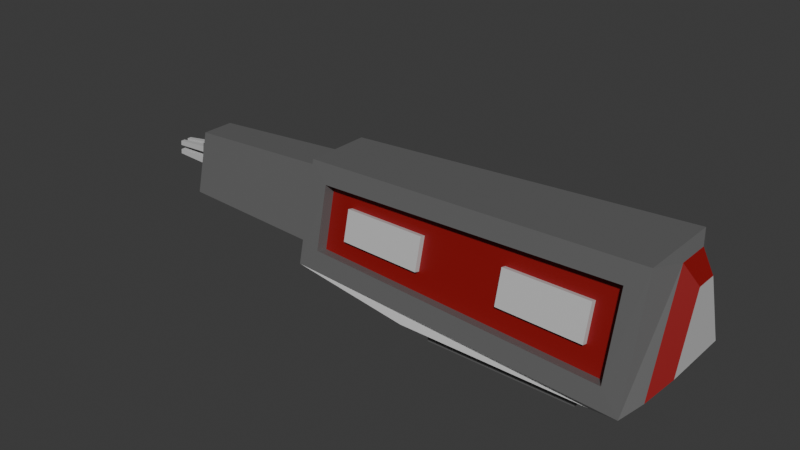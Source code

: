 # Source: mining_laser_6.blend  (saved by Blender 4.3.34; exported with 4.5.12 LTS)
import bpy
from mathutils import Matrix  # noqa: F401  (used for matrix-valued properties, if any)

bpy.ops.wm.read_factory_settings(use_empty=True)
scene = bpy.context.scene
scene.name = 'Scene'

# ---- collections
col_collection = bpy.data.collections.new('Collection'); scene.collection.children.link(col_collection)

# ---- materials (node trees are filled in below, after node groups)
mat_material_003 = bpy.data.materials.new('Material.003')
mat_material_004 = bpy.data.materials.new('Material.004')
mat_material_005 = bpy.data.materials.new('Material.005')

# ---- material node trees
mat_material_003.use_nodes = True; mat_material_003.node_tree.nodes.clear()
_N = mat_material_003.node_tree.nodes; _L = mat_material_003.node_tree.links
n0 = _N.new('ShaderNodeBsdfPrincipled'); n0.name = 'Principled BSDF'; n0.location = (10, 300)
n0.inputs[0].default_value = (0.1859, 0.1859, 0.1859, 1.0)
n0.inputs[1].default_value = 0.3228
n1 = _N.new('ShaderNodeOutputMaterial'); n1.name = 'Material Output'; n1.location = (300, 300)
_L.new(n0.outputs[0], n1.inputs[0])
n1.is_active_output = True
mat_material_004.use_nodes = True; mat_material_004.node_tree.nodes.clear()
_N = mat_material_004.node_tree.nodes; _L = mat_material_004.node_tree.links
n0 = _N.new('ShaderNodeBsdfPrincipled'); n0.name = 'Principled BSDF'; n0.location = (10, 300)
n0.inputs[0].default_value = (0.5784, 0.5784, 0.5784, 1.0)
n1 = _N.new('ShaderNodeOutputMaterial'); n1.name = 'Material Output'; n1.location = (300, 300)
_L.new(n0.outputs[0], n1.inputs[0])
n1.is_active_output = True
mat_material_005.use_nodes = True; mat_material_005.node_tree.nodes.clear()
_N = mat_material_005.node_tree.nodes; _L = mat_material_005.node_tree.links
n0 = _N.new('ShaderNodeBsdfPrincipled'); n0.name = 'Principled BSDF'; n0.location = (10, 300)
n0.inputs[0].default_value = (0.2574, 0.00376, 0.005019, 1.0)
n1 = _N.new('ShaderNodeOutputMaterial'); n1.name = 'Material Output'; n1.location = (300, 300)
_L.new(n0.outputs[0], n1.inputs[0])
n1.is_active_output = True

# ---- world
world_world = bpy.data.worlds.new('World'); scene.world = world_world
world_world.use_nodes = True; world_world.node_tree.nodes.clear()
_N = world_world.node_tree.nodes; _L = world_world.node_tree.links
n0 = _N.new('ShaderNodeOutputWorld'); n0.name = 'World Output'; n0.location = (300, 300)
n1 = _N.new('ShaderNodeBackground'); n1.name = 'Background'; n1.location = (10, 300)
n1.inputs[0].default_value = (0.05088, 0.05088, 0.05088, 1.0)
_L.new(n1.outputs[0], n0.inputs[0])
n0.is_active_output = True
world_world.color = (0.05088, 0.05088, 0.05088)
world_world.sun_shadow_jitter_overblur = 0.0

# ---- meshes
me_cube_002 = bpy.data.meshes.new('Cube.002')
me_cube_002.from_pydata([(-0.7486, -0.494, 0.07686), (-0.7486, -0.494, -0.07686), (-0.7486, 0.494, 0.07686), (-0.7486, 0.494, -0.07686), (0.7486, -0.494, 0.07686), (0.7486, -0.494, -0.07686), (0.7486, 0.494, 0.07686), (0.7486, 0.494, -0.07686), (-0.9505, 0.6273, 0.07686), (-0.9505, -0.6273, 0.07686), (0.9505, 0.6273, 0.07686), (0.9505, -0.6273, 0.07686), (-2.23, 0.3731, 0.3264), (-2.23, -0.3731, 0.3264), (1.358, 0.5315, 0.2577), (1.358, -0.5315, 0.2577), (-2.23, 0.2031, 1.067), (-2.23, -0.2031, 1.067), (1.358, 0.1657, 1.317), (1.358, -0.1657, 1.317), (1.051, -0.6608, 0.3496), (1.248, 0.7149, 0.1548), (1.051, -0.4636, 1.143), (1.248, 0.4234, 1.344), (1.488, -0.3497, 0.4389), (1.488, 0.3497, 0.4389), (1.488, -0.1091, 1.136), (1.488, 0.1091, 1.136), (-2.23, 0.5601, 0.2012), (-2.033, -0.5227, 0.3904), (-2.23, 0.3317, 1.193), (-2.033, -0.3831, 1.009), (-3.912, 0.1852, 0.488), (-3.912, -0.1852, 0.488), (-3.912, 0.1432, 0.8141), (-3.912, -0.1432, 0.8141), (-3.912, 0.3096, 0.3436), (-3.912, -0.3096, 0.3436), (-3.912, 0.1685, 0.9585), (-3.912, -0.1685, 0.9585), (-3.987, 0.1852, 0.488), (-3.987, -0.1852, 0.488), (-3.987, 0.1432, 0.8141), (-3.987, -0.1432, 0.8141), (-3.987, 0.1852, 0.488), (-3.987, -0.1852, 0.488), (-3.987, 0.1432, 0.8141), (-3.987, -0.1432, 0.8141), (-3.987, 0.1111, 0.488), (-3.987, 0.03705, 0.488), (-3.987, -0.03705, 0.488), (-3.987, -0.1111, 0.488), (-3.987, 0.0859, 0.8141), (-3.987, 0.02863, 0.8141), (-3.987, -0.02863, 0.8141), (-3.987, -0.0859, 0.8141), (-3.987, -0.1768, 0.5532), (-3.987, -0.1684, 0.6184), (-3.987, -0.16, 0.6836), (-3.987, -0.1516, 0.7489), (-3.987, 0.1516, 0.7489), (-3.987, 0.16, 0.6836), (-3.987, 0.1684, 0.6184), (-3.987, 0.1768, 0.5532), (-3.987, -0.1061, 0.5532), (-3.987, -0.101, 0.6184), (-3.987, -0.096, 0.6836), (-3.987, -0.09095, 0.7489), (-3.987, -0.03537, 0.5532), (-3.987, -0.03368, 0.6184), (-3.987, -0.032, 0.6836), (-3.987, -0.03032, 0.7489), (-3.987, 0.03537, 0.5532), (-3.987, 0.03368, 0.6184), (-3.987, 0.032, 0.6836), (-3.987, 0.03032, 0.7489), (-3.987, 0.1061, 0.5532), (-3.987, 0.101, 0.6184), (-3.987, 0.096, 0.6836), (-3.987, 0.09095, 0.7489), (-4.442, -0.07597, 0.5517), (-4.442, -0.07235, 0.5984), (-4.442, -0.06873, 0.6451), (-4.442, -0.06512, 0.6918), (-4.442, -0.02532, 0.5517), (-4.442, -0.02412, 0.5984), (-4.442, -0.02291, 0.6451), (-4.442, -0.02171, 0.6918), (-4.442, 0.02532, 0.5517), (-4.442, 0.02412, 0.5984), (-4.442, 0.02291, 0.6451), (-4.442, 0.02171, 0.6918), (-4.442, 0.07597, 0.5517), (-4.442, 0.07235, 0.5984), (-4.442, 0.06873, 0.6451), (-4.442, 0.06512, 0.6918), (-2.23, -0.5601, 0.2012), (1.248, -0.7149, 0.1548), (-2.23, -0.3317, 1.193), (1.248, -0.4234, 1.344), (-2.028, -0.4106, 0.3637), (1.055, -0.5487, 0.3228), (-2.028, -0.271, 0.9824), (1.055, -0.3515, 1.116), (-2.028, -0.4106, 0.3637), (1.055, -0.5487, 0.3228), (-2.028, -0.271, 0.9824), (1.055, -0.3515, 1.116), (-1.412, -0.4382, 0.3555), (-0.7949, -0.4658, 0.3473), (-0.1782, -0.4935, 0.3392), (0.4384, -0.5211, 0.331), (-1.412, -0.2871, 1.009), (-0.7949, -0.3032, 1.036), (-0.1782, -0.3193, 1.063), (0.4385, -0.3354, 1.09), (-2.028, -0.3641, 0.5699), (-2.028, -0.3176, 0.7762), (1.055, -0.4172, 0.8518), (1.055, -0.483, 0.5873), (0.8011, -0.4842, 0.5398), (0.8011, -0.398, 0.8917), (-0.05736, -0.4511, 0.5349), (-0.05736, -0.3703, 0.8707), (-0.9158, -0.418, 0.5301), (-0.9158, -0.3425, 0.8496), (-1.774, -0.3849, 0.5252), (-1.774, -0.3148, 0.8285), (0.7991, -0.536, 0.5521), (0.7991, -0.4499, 0.9041), (-0.05939, -0.5029, 0.5473), (-0.05938, -0.4221, 0.883), (-0.9178, -0.4698, 0.5424), (-0.9178, -0.3944, 0.862), (-1.776, -0.4367, 0.5376), (-1.776, -0.3666, 0.8409)], [], [(0, 1, 3, 2), (2, 3, 7, 6), (6, 7, 5, 4), (4, 5, 1, 0), (4, 0, 9, 11), (7, 3, 1, 5), (10, 11, 97, 21), (2, 6, 10, 8), (0, 2, 8, 9), (6, 4, 11, 10), (22, 20, 101, 103), (9, 8, 28, 96), (11, 9, 96, 97), (8, 10, 21, 28), (30, 23, 99, 98), (28, 21, 23, 30), (18, 14, 25, 27), (12, 16, 38, 36), (15, 14, 21, 97), (18, 19, 99, 23), (19, 15, 97, 99), (14, 18, 23, 21), (25, 24, 26, 27), (19, 18, 27, 26), (15, 19, 26, 24), (14, 15, 24, 25), (12, 13, 96, 28), (17, 16, 30, 98), (13, 17, 98, 96), (16, 12, 28, 30), (35, 33, 41, 43), (16, 17, 39, 38), (17, 13, 37, 39), (13, 12, 36, 37), (32, 33, 37, 36), (35, 34, 38, 39), (33, 35, 39, 37), (34, 32, 36, 38), (59, 67, 55, 47), (33, 32, 40, 41), (32, 34, 42, 40), (34, 35, 43, 42), (79, 60, 46, 52), (67, 71, 54, 55), (71, 75, 53, 54), (75, 79, 52, 53), (49, 48, 76, 72), (71, 67, 83, 87), (73, 77, 78, 74), (79, 75, 91, 95), (50, 49, 72, 68), (68, 72, 73, 69), (69, 73, 74, 70), (70, 74, 75, 71), (51, 50, 68, 64), (66, 70, 86, 82), (65, 69, 70, 66), (75, 74, 90, 91), (48, 44, 63, 76), (76, 63, 62, 77), (77, 62, 61, 78), (78, 61, 60, 79), (45, 51, 64, 56), (56, 64, 65, 57), (57, 65, 66, 58), (58, 66, 67, 59), (88, 92, 93, 89), (90, 94, 95, 91), (80, 84, 85, 81), (82, 86, 87, 83), (68, 69, 85, 84), (76, 77, 93, 92), (70, 71, 87, 86), (78, 79, 95, 94), (65, 64, 80, 81), (72, 76, 92, 88), (73, 72, 88, 89), (64, 68, 84, 80), (77, 73, 89, 93), (69, 65, 81, 85), (67, 66, 82, 83), (74, 78, 94, 90), (29, 20, 97, 96), (22, 31, 98, 99), (31, 29, 96, 98), (20, 22, 99, 97), (118, 121, 115, 107), (31, 22, 103, 102), (29, 31, 102, 100), (20, 29, 100, 101), (127, 117, 106, 112), (121, 123, 114, 115), (123, 125, 113, 114), (125, 127, 112, 113), (109, 108, 126, 124), (121, 120, 128, 129), (110, 109, 124, 122), (122, 124, 125, 123), (111, 110, 122, 120), (120, 122, 130, 128), (108, 104, 116, 126), (126, 116, 117, 127), (105, 111, 120, 119), (119, 120, 121, 118), (132, 134, 135, 133), (128, 130, 131, 129), (124, 126, 134, 132), (123, 121, 129, 131), (127, 125, 133, 135), (126, 127, 135, 134), (125, 124, 132, 133), (122, 123, 131, 130)])
me_cube_002.polygons.foreach_set('material_index', [0, 0, 0, 0, 0, 0, 1, 0, 0, 0, 0, 0, 1, 1, 0, 0, 2, 0, 0, 0, 0, 0, 1, 2, 2, 2, 2, 2, 2, 2, 0, 0, 0, 0, 2, 2, 2, 2, 0, 0, 0, 0, 0, 0, 0, 0, 0, 1, 0, 1, 0, 0, 0, 0, 0, 1, 0, 1, 0, 0, 0, 0, 0, 0, 0, 0, 1, 1, 1, 1, 1, 1, 1, 1, 1, 1, 1, 1, 1, 1, 1, 1, 0, 0, 0, 0, 2, 0, 0, 0, 2, 2, 2, 2, 2, 1, 2, 2, 2, 1, 2, 2, 2, 2, 1, 1, 1, 1, 1, 1, 1, 1])
_uv = me_cube_002.uv_layers.new(name='UVMap')
_uv.uv.foreach_set('vector', [0.375, 0.0, 0.625, 0.0, 0.625, 0.25, 0.375, 0.25, 0.375, 0.25, 0.625, 0.25, 0.625, 0.5, 0.375, 0.5, 0.375, 0.5, 0.625, 0.5, 0.625, 0.75, 0.375, 0.75, 0.375, 0.75, 0.625, 0.75, 0.625, 1.0, 0.375, 1.0, 0.375, 0.75, 0.375, 1.0, 0.375, 1.0, 0.375, 0.75, 0.625, 0.5, 0.875, 0.5, 0.875, 0.75, 0.625, 0.75, 0.375, 0.5, 0.375, 0.75, 0.375, 0.75, 0.375, 0.5, 0.375, 0.25, 0.375, 0.5, 0.375, 0.5, 0.375, 0.25, 0.375, 0.0, 0.375, 0.25, 0.375, 0.25, 0.375, 0.0, 0.375, 0.5, 0.375, 0.75, 0.375, 0.75, 0.375, 0.5, 0.375, 0.7642, 0.375, 0.7642, 0.375, 0.7642, 0.375, 0.7642, 0.375, 0.0, 0.375, 0.25, 0.375, 0.25, 0.375, 0.0, 0.375, 0.75, 0.375, 1.0, 0.375, 1.0, 0.375, 0.75, 0.375, 0.25, 0.375, 0.5, 0.375, 0.5, 0.375, 0.25, 0.125, 0.5, 0.375, 0.5, 0.375, 0.75, 0.125, 0.75, 0.375, 0.25, 0.375, 0.5, 0.375, 0.5, 0.375, 0.25, 0.375, 0.5896, 0.375, 0.556, 0.375, 0.556, 0.375, 0.5896, 0.375, 0.1838, 0.375, 0.1445, 0.375, 0.1445, 0.375, 0.1838, 0.375, 0.694, 0.375, 0.556, 0.375, 0.5, 0.375, 0.75, 0.375, 0.5896, 0.375, 0.6604, 0.375, 0.75, 0.375, 0.5, 0.375, 0.6604, 0.375, 0.694, 0.375, 0.75, 0.375, 0.75, 0.375, 0.556, 0.375, 0.5896, 0.375, 0.5, 0.375, 0.5, 0.375, 0.556, 0.375, 0.694, 0.375, 0.6604, 0.375, 0.5896, 0.375, 0.6604, 0.375, 0.5896, 0.375, 0.5896, 0.375, 0.6604, 0.375, 0.694, 0.375, 0.6604, 0.375, 0.6604, 0.375, 0.694, 0.375, 0.556, 0.375, 0.694, 0.375, 0.694, 0.375, 0.556, 0.375, 0.1838, 0.375, 0.06622, 0.375, 0.0, 0.375, 0.25, 0.375, 0.1055, 0.375, 0.1445, 0.375, 0.25, 0.375, 0.0, 0.375, 0.06622, 0.375, 0.1055, 0.375, 0.0, 0.375, 0.0, 0.375, 0.1445, 0.375, 0.1838, 0.375, 0.25, 0.375, 0.25, 0.375, 0.1222, 0.375, 0.09596, 0.375, 0.09596, 0.375, 0.1222, 0.375, 0.1445, 0.375, 0.1055, 0.375, 0.1055, 0.375, 0.1445, 0.375, 0.1055, 0.375, 0.06622, 0.375, 0.06622, 0.375, 0.1055, 0.375, 0.06622, 0.375, 0.1838, 0.375, 0.1838, 0.375, 0.06622, 0.375, 0.154, 0.375, 0.09596, 0.375, 0.06622, 0.375, 0.1838, 0.375, 0.1222, 0.375, 0.1278, 0.375, 0.1445, 0.375, 0.1055, 0.375, 0.09596, 0.375, 0.1222, 0.375, 0.1055, 0.375, 0.06622, 0.375, 0.1278, 0.375, 0.154, 0.375, 0.1838, 0.375, 0.1445, 0.375, 0.117, 0.375, 0.1202, 0.375, 0.1233, 0.375, 0.1222, 0.375, 0.09596, 0.375, 0.154, 0.375, 0.154, 0.375, 0.09596, 0.375, 0.154, 0.375, 0.1278, 0.375, 0.1278, 0.375, 0.154, 0.375, 0.1278, 0.375, 0.1222, 0.375, 0.1222, 0.375, 0.1278, 0.375, 0.1298, 0.375, 0.133, 0.375, 0.1278, 0.375, 0.1267, 0.375, 0.1202, 0.375, 0.1234, 0.375, 0.1244, 0.375, 0.1233, 0.375, 0.1234, 0.375, 0.1266, 0.375, 0.1256, 0.375, 0.1244, 0.375, 0.1266, 0.375, 0.1298, 0.375, 0.1267, 0.375, 0.1256, 0.375, 0.1308, 0.375, 0.1424, 0.375, 0.1393, 0.375, 0.1298, 0.375, 0.1234, 0.375, 0.1202, 0.375, 0.1202, 0.375, 0.1234, 0.375, 0.1287, 0.375, 0.1361, 0.375, 0.133, 0.375, 0.1277, 0.375, 0.1298, 0.375, 0.1266, 0.375, 0.1266, 0.375, 0.1298, 0.375, 0.1192, 0.375, 0.1308, 0.375, 0.1298, 0.375, 0.1202, 0.375, 0.1202, 0.375, 0.1298, 0.375, 0.1287, 0.375, 0.1213, 0.375, 0.1213, 0.375, 0.1287, 0.375, 0.1277, 0.375, 0.1223, 0.375, 0.1223, 0.375, 0.1277, 0.375, 0.1266, 0.375, 0.1234, 0.375, 0.1076, 0.375, 0.1192, 0.375, 0.1202, 0.375, 0.1107, 0.375, 0.117, 0.375, 0.1223, 0.375, 0.1223, 0.375, 0.117, 0.375, 0.1139, 0.375, 0.1213, 0.375, 0.1223, 0.375, 0.117, 0.375, 0.1266, 0.375, 0.1277, 0.375, 0.1277, 0.375, 0.1266, 0.375, 0.1424, 0.375, 0.154, 0.375, 0.1488, 0.375, 0.1393, 0.375, 0.1393, 0.375, 0.1488, 0.375, 0.1435, 0.375, 0.1361, 0.375, 0.1361, 0.375, 0.1435, 0.375, 0.1383, 0.375, 0.133, 0.375, 0.133, 0.375, 0.1383, 0.375, 0.133, 0.375, 0.1298, 0.375, 0.09596, 0.375, 0.1076, 0.375, 0.1107, 0.375, 0.1012, 0.375, 0.1012, 0.375, 0.1107, 0.375, 0.1139, 0.375, 0.1065, 0.375, 0.1065, 0.375, 0.1139, 0.375, 0.117, 0.375, 0.1117, 0.375, 0.1117, 0.375, 0.117, 0.375, 0.1202, 0.375, 0.117, 0.375, 0.1298, 0.375, 0.1393, 0.375, 0.1361, 0.375, 0.1287, 0.375, 0.1277, 0.375, 0.133, 0.375, 0.1298, 0.375, 0.1266, 0.375, 0.1107, 0.375, 0.1202, 0.375, 0.1213, 0.375, 0.1139, 0.375, 0.117, 0.375, 0.1223, 0.375, 0.1234, 0.375, 0.1202, 0.375, 0.1202, 0.375, 0.1213, 0.375, 0.1213, 0.375, 0.1202, 0.375, 0.1393, 0.375, 0.1361, 0.375, 0.1361, 0.375, 0.1393, 0.375, 0.1223, 0.375, 0.1234, 0.375, 0.1234, 0.375, 0.1223, 0.375, 0.133, 0.375, 0.1298, 0.375, 0.1298, 0.375, 0.133, 0.375, 0.1139, 0.375, 0.1107, 0.375, 0.1107, 0.375, 0.1139, 0.375, 0.1298, 0.375, 0.1393, 0.375, 0.1393, 0.375, 0.1298, 0.375, 0.1287, 0.375, 0.1298, 0.375, 0.1298, 0.375, 0.1287, 0.375, 0.1107, 0.375, 0.1202, 0.375, 0.1202, 0.375, 0.1107, 0.375, 0.1361, 0.375, 0.1287, 0.375, 0.1287, 0.375, 0.1361, 0.375, 0.1213, 0.375, 0.1139, 0.375, 0.1139, 0.375, 0.1213, 0.375, 0.1202, 0.375, 0.117, 0.375, 0.117, 0.375, 0.1202, 0.375, 0.1277, 0.375, 0.133, 0.375, 0.133, 0.375, 0.1277, 0.375, 0.9858, 0.375, 0.7642, 0.375, 0.75, 0.375, 1.0, 0.375, 0.7642, 0.375, 0.9858, 0.375, 1.0, 0.375, 0.75, 0.375, 0.9858, 0.375, 0.9858, 0.375, 1.0, 0.375, 1.0, 0.375, 0.7642, 0.375, 0.7642, 0.375, 0.75, 0.375, 0.75, 0.375, 0.7642, 0.375, 0.8085, 0.375, 0.8085, 0.375, 0.7642, 0.375, 0.9858, 0.375, 0.7642, 0.375, 0.7642, 0.375, 0.9858, 0.375, 0.9858, 0.375, 0.9858, 0.375, 0.9858, 0.375, 0.9858, 0.375, 0.7642, 0.375, 0.9858, 0.375, 0.9858, 0.375, 0.7642, 0.375, 0.9415, 0.375, 0.9858, 0.375, 0.9858, 0.375, 0.9415, 0.375, 0.8085, 0.375, 0.8528, 0.375, 0.8528, 0.375, 0.8085, 0.375, 0.8528, 0.375, 0.8972, 0.375, 0.8972, 0.375, 0.8528, 0.375, 0.8972, 0.375, 0.9415, 0.375, 0.9415, 0.375, 0.8972, 0.375, 0.8972, 0.375, 0.9415, 0.375, 0.9415, 0.375, 0.8972, 0.375, 0.8085, 0.375, 0.8085, 0.375, 0.8085, 0.375, 0.8085, 0.375, 0.8528, 0.375, 0.8972, 0.375, 0.8972, 0.375, 0.8528, 0.375, 0.8528, 0.375, 0.8972, 0.375, 0.8972, 0.375, 0.8528, 0.375, 0.8085, 0.375, 0.8528, 0.375, 0.8528, 0.375, 0.8085, 0.375, 0.8085, 0.375, 0.8528, 0.375, 0.8528, 0.375, 0.8085, 0.375, 0.9415, 0.375, 0.9858, 0.375, 0.9858, 0.375, 0.9415, 0.375, 0.9415, 0.375, 0.9858, 0.375, 0.9858, 0.375, 0.9415, 0.375, 0.7642, 0.375, 0.8085, 0.375, 0.8085, 0.375, 0.7642, 0.375, 0.7642, 0.375, 0.8085, 0.375, 0.8085, 0.375, 0.7642, 0.375, 0.8972, 0.375, 0.9415, 0.375, 0.9415, 0.375, 0.8972, 0.375, 0.8085, 0.375, 0.8528, 0.375, 0.8528, 0.375, 0.8085, 0.375, 0.8972, 0.375, 0.9415, 0.375, 0.9415, 0.375, 0.8972, 0.375, 0.8528, 0.375, 0.8085, 0.375, 0.8085, 0.375, 0.8528, 0.375, 0.9415, 0.375, 0.8972, 0.375, 0.8972, 0.375, 0.9415, 0.375, 0.9415, 0.375, 0.9415, 0.375, 0.9415, 0.375, 0.9415, 0.375, 0.8972, 0.375, 0.8972, 0.375, 0.8972, 0.375, 0.8972, 0.375, 0.8528, 0.375, 0.8528, 0.375, 0.8528, 0.375, 0.8528])
me_cube_002.materials.append(mat_material_003)
me_cube_002.materials.append(mat_material_004)
me_cube_002.materials.append(mat_material_005)
me_cube_002.update()

# ---- objects
ob_cube = bpy.data.objects.new('Cube', me_cube_002)

# ---- transforms, parenting, visibility, modifiers, constraints
ob_cube.location = (0.0, 0.0, 0.0)

# ---- collection membership
col_collection.objects.link(ob_cube)

# ---- scene / render settings (as saved in the file)
scene.frame_start = 1; scene.frame_end = 250; scene.frame_set(1)
scene.render.engine = 'BLENDER_EEVEE_NEXT'
bpy.context.view_layer.update()

# ---- added for rendering (the .blend has no active camera and no usable light): camera, sun
cam_auto = bpy.data.cameras.new('AutoCamera')
cam_auto.lens = 50.0
cam_auto.sensor_width = 36.0
cam_auto.clip_end = 1000.0
ob_auto_camera = bpy.data.objects.new('AutoCamera', cam_auto)
scene.collection.objects.link(ob_auto_camera)
ob_auto_camera.location = (4.31756, -6.95338, 5.26907)
ob_auto_camera.rotation_euler = (1.09748, -7.21219e-08, 0.694738)
scene.camera = ob_auto_camera
light_auto_sun = bpy.data.lights.new('AutoSun', 'SUN')
light_auto_sun.energy = 3.0
light_auto_sun.angle = 0.0523599
ob_auto_sun = bpy.data.objects.new('AutoSun', light_auto_sun)
scene.collection.objects.link(ob_auto_sun)
ob_auto_sun.rotation_euler = (0.872665, 0.174533, 0.523599)
bpy.context.view_layer.update()
